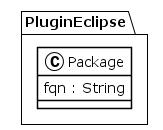

The diagram above was rendered by PlantUML. Its source (embedded in the PNG):
@startuml
!theme plain
package PluginEclipse {
class Package {
	 fqn : String
}
}
@enduml